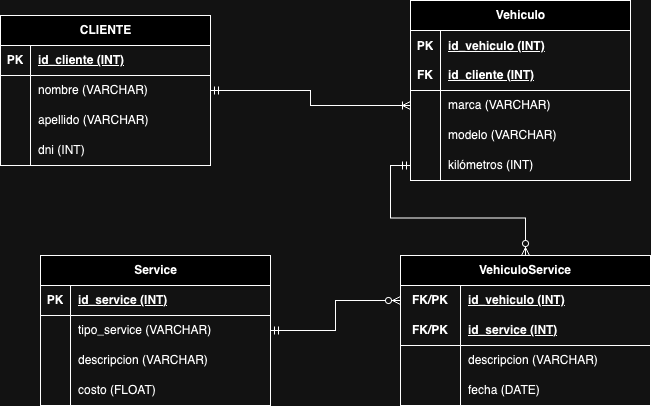

The diagram above was exported from draw.io. Its source (the exported page's mxGraphModel, read from the mxfile embedded in the PNG):
<mxGraphModel dx="1034" dy="515" grid="1" gridSize="10" guides="1" tooltips="1" connect="1" arrows="1" fold="1" page="1" pageScale="1" pageWidth="827" pageHeight="1169" math="0" shadow="0">
  <root>
    <mxCell id="0" />
    <mxCell id="1" parent="0" />
    <mxCell id="3lBDXBEwomQdwaWA2JJp-1" value="CLIENTE" style="shape=table;startSize=30;container=1;collapsible=1;childLayout=tableLayout;fixedRows=1;rowLines=0;fontStyle=1;align=center;resizeLast=1;html=1;" vertex="1" parent="1">
      <mxGeometry x="80" y="40" width="210" height="150" as="geometry" />
    </mxCell>
    <mxCell id="3lBDXBEwomQdwaWA2JJp-2" value="" style="shape=tableRow;horizontal=0;startSize=0;swimlaneHead=0;swimlaneBody=0;fillColor=none;collapsible=0;dropTarget=0;points=[[0,0.5],[1,0.5]];portConstraint=eastwest;top=0;left=0;right=0;bottom=1;" vertex="1" parent="3lBDXBEwomQdwaWA2JJp-1">
      <mxGeometry y="30" width="210" height="30" as="geometry" />
    </mxCell>
    <mxCell id="3lBDXBEwomQdwaWA2JJp-3" value="PK" style="shape=partialRectangle;connectable=0;fillColor=none;top=0;left=0;bottom=0;right=0;fontStyle=1;overflow=hidden;whiteSpace=wrap;html=1;" vertex="1" parent="3lBDXBEwomQdwaWA2JJp-2">
      <mxGeometry width="30" height="30" as="geometry">
        <mxRectangle width="30" height="30" as="alternateBounds" />
      </mxGeometry>
    </mxCell>
    <mxCell id="3lBDXBEwomQdwaWA2JJp-4" value="id_cliente&amp;nbsp;(INT)" style="shape=partialRectangle;connectable=0;fillColor=none;top=0;left=0;bottom=0;right=0;align=left;spacingLeft=6;fontStyle=5;overflow=hidden;whiteSpace=wrap;html=1;" vertex="1" parent="3lBDXBEwomQdwaWA2JJp-2">
      <mxGeometry x="30" width="180" height="30" as="geometry">
        <mxRectangle width="180" height="30" as="alternateBounds" />
      </mxGeometry>
    </mxCell>
    <mxCell id="3lBDXBEwomQdwaWA2JJp-5" value="" style="shape=tableRow;horizontal=0;startSize=0;swimlaneHead=0;swimlaneBody=0;fillColor=none;collapsible=0;dropTarget=0;points=[[0,0.5],[1,0.5]];portConstraint=eastwest;top=0;left=0;right=0;bottom=0;" vertex="1" parent="3lBDXBEwomQdwaWA2JJp-1">
      <mxGeometry y="60" width="210" height="30" as="geometry" />
    </mxCell>
    <mxCell id="3lBDXBEwomQdwaWA2JJp-6" value="" style="shape=partialRectangle;connectable=0;fillColor=none;top=0;left=0;bottom=0;right=0;editable=1;overflow=hidden;whiteSpace=wrap;html=1;" vertex="1" parent="3lBDXBEwomQdwaWA2JJp-5">
      <mxGeometry width="30" height="30" as="geometry">
        <mxRectangle width="30" height="30" as="alternateBounds" />
      </mxGeometry>
    </mxCell>
    <mxCell id="3lBDXBEwomQdwaWA2JJp-7" value="nombre (VARCHAR)" style="shape=partialRectangle;connectable=0;fillColor=none;top=0;left=0;bottom=0;right=0;align=left;spacingLeft=6;overflow=hidden;whiteSpace=wrap;html=1;" vertex="1" parent="3lBDXBEwomQdwaWA2JJp-5">
      <mxGeometry x="30" width="180" height="30" as="geometry">
        <mxRectangle width="180" height="30" as="alternateBounds" />
      </mxGeometry>
    </mxCell>
    <mxCell id="3lBDXBEwomQdwaWA2JJp-8" value="" style="shape=tableRow;horizontal=0;startSize=0;swimlaneHead=0;swimlaneBody=0;fillColor=none;collapsible=0;dropTarget=0;points=[[0,0.5],[1,0.5]];portConstraint=eastwest;top=0;left=0;right=0;bottom=0;" vertex="1" parent="3lBDXBEwomQdwaWA2JJp-1">
      <mxGeometry y="90" width="210" height="30" as="geometry" />
    </mxCell>
    <mxCell id="3lBDXBEwomQdwaWA2JJp-9" value="" style="shape=partialRectangle;connectable=0;fillColor=none;top=0;left=0;bottom=0;right=0;editable=1;overflow=hidden;whiteSpace=wrap;html=1;" vertex="1" parent="3lBDXBEwomQdwaWA2JJp-8">
      <mxGeometry width="30" height="30" as="geometry">
        <mxRectangle width="30" height="30" as="alternateBounds" />
      </mxGeometry>
    </mxCell>
    <mxCell id="3lBDXBEwomQdwaWA2JJp-10" value="apellido (VARCHAR)" style="shape=partialRectangle;connectable=0;fillColor=none;top=0;left=0;bottom=0;right=0;align=left;spacingLeft=6;overflow=hidden;whiteSpace=wrap;html=1;" vertex="1" parent="3lBDXBEwomQdwaWA2JJp-8">
      <mxGeometry x="30" width="180" height="30" as="geometry">
        <mxRectangle width="180" height="30" as="alternateBounds" />
      </mxGeometry>
    </mxCell>
    <mxCell id="3lBDXBEwomQdwaWA2JJp-11" value="" style="shape=tableRow;horizontal=0;startSize=0;swimlaneHead=0;swimlaneBody=0;fillColor=none;collapsible=0;dropTarget=0;points=[[0,0.5],[1,0.5]];portConstraint=eastwest;top=0;left=0;right=0;bottom=0;" vertex="1" parent="3lBDXBEwomQdwaWA2JJp-1">
      <mxGeometry y="120" width="210" height="30" as="geometry" />
    </mxCell>
    <mxCell id="3lBDXBEwomQdwaWA2JJp-12" value="" style="shape=partialRectangle;connectable=0;fillColor=none;top=0;left=0;bottom=0;right=0;editable=1;overflow=hidden;whiteSpace=wrap;html=1;" vertex="1" parent="3lBDXBEwomQdwaWA2JJp-11">
      <mxGeometry width="30" height="30" as="geometry">
        <mxRectangle width="30" height="30" as="alternateBounds" />
      </mxGeometry>
    </mxCell>
    <mxCell id="3lBDXBEwomQdwaWA2JJp-13" value="dni (INT)" style="shape=partialRectangle;connectable=0;fillColor=none;top=0;left=0;bottom=0;right=0;align=left;spacingLeft=6;overflow=hidden;whiteSpace=wrap;html=1;" vertex="1" parent="3lBDXBEwomQdwaWA2JJp-11">
      <mxGeometry x="30" width="180" height="30" as="geometry">
        <mxRectangle width="180" height="30" as="alternateBounds" />
      </mxGeometry>
    </mxCell>
    <mxCell id="3lBDXBEwomQdwaWA2JJp-14" value="Vehiculo" style="shape=table;startSize=30;container=1;collapsible=1;childLayout=tableLayout;fixedRows=1;rowLines=0;fontStyle=1;align=center;resizeLast=1;html=1;" vertex="1" parent="1">
      <mxGeometry x="490" y="25" width="220" height="180" as="geometry" />
    </mxCell>
    <mxCell id="3lBDXBEwomQdwaWA2JJp-15" value="" style="shape=tableRow;horizontal=0;startSize=0;swimlaneHead=0;swimlaneBody=0;fillColor=none;collapsible=0;dropTarget=0;points=[[0,0.5],[1,0.5]];portConstraint=eastwest;top=0;left=0;right=0;bottom=1;" vertex="1" parent="3lBDXBEwomQdwaWA2JJp-14">
      <mxGeometry y="30" width="220" height="60" as="geometry" />
    </mxCell>
    <mxCell id="3lBDXBEwomQdwaWA2JJp-16" value="PK&lt;br&gt;&lt;br&gt;FK" style="shape=partialRectangle;connectable=0;fillColor=none;top=0;left=0;bottom=0;right=0;fontStyle=1;overflow=hidden;whiteSpace=wrap;html=1;" vertex="1" parent="3lBDXBEwomQdwaWA2JJp-15">
      <mxGeometry width="30" height="60" as="geometry">
        <mxRectangle width="30" height="60" as="alternateBounds" />
      </mxGeometry>
    </mxCell>
    <mxCell id="3lBDXBEwomQdwaWA2JJp-17" value="id_vehiculo (INT)&lt;br&gt;&lt;br&gt;id_cliente (INT)" style="shape=partialRectangle;connectable=0;fillColor=none;top=0;left=0;bottom=0;right=0;align=left;spacingLeft=6;fontStyle=5;overflow=hidden;whiteSpace=wrap;html=1;" vertex="1" parent="3lBDXBEwomQdwaWA2JJp-15">
      <mxGeometry x="30" width="190" height="60" as="geometry">
        <mxRectangle width="190" height="60" as="alternateBounds" />
      </mxGeometry>
    </mxCell>
    <mxCell id="3lBDXBEwomQdwaWA2JJp-18" value="" style="shape=tableRow;horizontal=0;startSize=0;swimlaneHead=0;swimlaneBody=0;fillColor=none;collapsible=0;dropTarget=0;points=[[0,0.5],[1,0.5]];portConstraint=eastwest;top=0;left=0;right=0;bottom=0;" vertex="1" parent="3lBDXBEwomQdwaWA2JJp-14">
      <mxGeometry y="90" width="220" height="30" as="geometry" />
    </mxCell>
    <mxCell id="3lBDXBEwomQdwaWA2JJp-19" value="" style="shape=partialRectangle;connectable=0;fillColor=none;top=0;left=0;bottom=0;right=0;editable=1;overflow=hidden;whiteSpace=wrap;html=1;" vertex="1" parent="3lBDXBEwomQdwaWA2JJp-18">
      <mxGeometry width="30" height="30" as="geometry">
        <mxRectangle width="30" height="30" as="alternateBounds" />
      </mxGeometry>
    </mxCell>
    <mxCell id="3lBDXBEwomQdwaWA2JJp-20" value="marca (VARCHAR)" style="shape=partialRectangle;connectable=0;fillColor=none;top=0;left=0;bottom=0;right=0;align=left;spacingLeft=6;overflow=hidden;whiteSpace=wrap;html=1;" vertex="1" parent="3lBDXBEwomQdwaWA2JJp-18">
      <mxGeometry x="30" width="190" height="30" as="geometry">
        <mxRectangle width="190" height="30" as="alternateBounds" />
      </mxGeometry>
    </mxCell>
    <mxCell id="3lBDXBEwomQdwaWA2JJp-21" value="" style="shape=tableRow;horizontal=0;startSize=0;swimlaneHead=0;swimlaneBody=0;fillColor=none;collapsible=0;dropTarget=0;points=[[0,0.5],[1,0.5]];portConstraint=eastwest;top=0;left=0;right=0;bottom=0;" vertex="1" parent="3lBDXBEwomQdwaWA2JJp-14">
      <mxGeometry y="120" width="220" height="30" as="geometry" />
    </mxCell>
    <mxCell id="3lBDXBEwomQdwaWA2JJp-22" value="" style="shape=partialRectangle;connectable=0;fillColor=none;top=0;left=0;bottom=0;right=0;editable=1;overflow=hidden;whiteSpace=wrap;html=1;" vertex="1" parent="3lBDXBEwomQdwaWA2JJp-21">
      <mxGeometry width="30" height="30" as="geometry">
        <mxRectangle width="30" height="30" as="alternateBounds" />
      </mxGeometry>
    </mxCell>
    <mxCell id="3lBDXBEwomQdwaWA2JJp-23" value="modelo (VARCHAR)" style="shape=partialRectangle;connectable=0;fillColor=none;top=0;left=0;bottom=0;right=0;align=left;spacingLeft=6;overflow=hidden;whiteSpace=wrap;html=1;" vertex="1" parent="3lBDXBEwomQdwaWA2JJp-21">
      <mxGeometry x="30" width="190" height="30" as="geometry">
        <mxRectangle width="190" height="30" as="alternateBounds" />
      </mxGeometry>
    </mxCell>
    <mxCell id="3lBDXBEwomQdwaWA2JJp-24" value="" style="shape=tableRow;horizontal=0;startSize=0;swimlaneHead=0;swimlaneBody=0;fillColor=none;collapsible=0;dropTarget=0;points=[[0,0.5],[1,0.5]];portConstraint=eastwest;top=0;left=0;right=0;bottom=0;" vertex="1" parent="3lBDXBEwomQdwaWA2JJp-14">
      <mxGeometry y="150" width="220" height="30" as="geometry" />
    </mxCell>
    <mxCell id="3lBDXBEwomQdwaWA2JJp-25" value="" style="shape=partialRectangle;connectable=0;fillColor=none;top=0;left=0;bottom=0;right=0;editable=1;overflow=hidden;whiteSpace=wrap;html=1;" vertex="1" parent="3lBDXBEwomQdwaWA2JJp-24">
      <mxGeometry width="30" height="30" as="geometry">
        <mxRectangle width="30" height="30" as="alternateBounds" />
      </mxGeometry>
    </mxCell>
    <mxCell id="3lBDXBEwomQdwaWA2JJp-26" value="kilómetros (INT)" style="shape=partialRectangle;connectable=0;fillColor=none;top=0;left=0;bottom=0;right=0;align=left;spacingLeft=6;overflow=hidden;whiteSpace=wrap;html=1;" vertex="1" parent="3lBDXBEwomQdwaWA2JJp-24">
      <mxGeometry x="30" width="190" height="30" as="geometry">
        <mxRectangle width="190" height="30" as="alternateBounds" />
      </mxGeometry>
    </mxCell>
    <mxCell id="3lBDXBEwomQdwaWA2JJp-27" value="Service" style="shape=table;startSize=30;container=1;collapsible=1;childLayout=tableLayout;fixedRows=1;rowLines=0;fontStyle=1;align=center;resizeLast=1;html=1;" vertex="1" parent="1">
      <mxGeometry x="120" y="280" width="230" height="150" as="geometry" />
    </mxCell>
    <mxCell id="3lBDXBEwomQdwaWA2JJp-28" value="" style="shape=tableRow;horizontal=0;startSize=0;swimlaneHead=0;swimlaneBody=0;fillColor=none;collapsible=0;dropTarget=0;points=[[0,0.5],[1,0.5]];portConstraint=eastwest;top=0;left=0;right=0;bottom=1;" vertex="1" parent="3lBDXBEwomQdwaWA2JJp-27">
      <mxGeometry y="30" width="230" height="30" as="geometry" />
    </mxCell>
    <mxCell id="3lBDXBEwomQdwaWA2JJp-29" value="PK" style="shape=partialRectangle;connectable=0;fillColor=none;top=0;left=0;bottom=0;right=0;fontStyle=1;overflow=hidden;whiteSpace=wrap;html=1;" vertex="1" parent="3lBDXBEwomQdwaWA2JJp-28">
      <mxGeometry width="30" height="30" as="geometry">
        <mxRectangle width="30" height="30" as="alternateBounds" />
      </mxGeometry>
    </mxCell>
    <mxCell id="3lBDXBEwomQdwaWA2JJp-30" value="id_service (INT)" style="shape=partialRectangle;connectable=0;fillColor=none;top=0;left=0;bottom=0;right=0;align=left;spacingLeft=6;fontStyle=5;overflow=hidden;whiteSpace=wrap;html=1;" vertex="1" parent="3lBDXBEwomQdwaWA2JJp-28">
      <mxGeometry x="30" width="200" height="30" as="geometry">
        <mxRectangle width="200" height="30" as="alternateBounds" />
      </mxGeometry>
    </mxCell>
    <mxCell id="3lBDXBEwomQdwaWA2JJp-31" value="" style="shape=tableRow;horizontal=0;startSize=0;swimlaneHead=0;swimlaneBody=0;fillColor=none;collapsible=0;dropTarget=0;points=[[0,0.5],[1,0.5]];portConstraint=eastwest;top=0;left=0;right=0;bottom=0;" vertex="1" parent="3lBDXBEwomQdwaWA2JJp-27">
      <mxGeometry y="60" width="230" height="30" as="geometry" />
    </mxCell>
    <mxCell id="3lBDXBEwomQdwaWA2JJp-32" value="" style="shape=partialRectangle;connectable=0;fillColor=none;top=0;left=0;bottom=0;right=0;editable=1;overflow=hidden;whiteSpace=wrap;html=1;" vertex="1" parent="3lBDXBEwomQdwaWA2JJp-31">
      <mxGeometry width="30" height="30" as="geometry">
        <mxRectangle width="30" height="30" as="alternateBounds" />
      </mxGeometry>
    </mxCell>
    <mxCell id="3lBDXBEwomQdwaWA2JJp-33" value="tipo_service (VARCHAR)" style="shape=partialRectangle;connectable=0;fillColor=none;top=0;left=0;bottom=0;right=0;align=left;spacingLeft=6;overflow=hidden;whiteSpace=wrap;html=1;" vertex="1" parent="3lBDXBEwomQdwaWA2JJp-31">
      <mxGeometry x="30" width="200" height="30" as="geometry">
        <mxRectangle width="200" height="30" as="alternateBounds" />
      </mxGeometry>
    </mxCell>
    <mxCell id="3lBDXBEwomQdwaWA2JJp-34" value="" style="shape=tableRow;horizontal=0;startSize=0;swimlaneHead=0;swimlaneBody=0;fillColor=none;collapsible=0;dropTarget=0;points=[[0,0.5],[1,0.5]];portConstraint=eastwest;top=0;left=0;right=0;bottom=0;" vertex="1" parent="3lBDXBEwomQdwaWA2JJp-27">
      <mxGeometry y="90" width="230" height="30" as="geometry" />
    </mxCell>
    <mxCell id="3lBDXBEwomQdwaWA2JJp-35" value="" style="shape=partialRectangle;connectable=0;fillColor=none;top=0;left=0;bottom=0;right=0;editable=1;overflow=hidden;whiteSpace=wrap;html=1;" vertex="1" parent="3lBDXBEwomQdwaWA2JJp-34">
      <mxGeometry width="30" height="30" as="geometry">
        <mxRectangle width="30" height="30" as="alternateBounds" />
      </mxGeometry>
    </mxCell>
    <mxCell id="3lBDXBEwomQdwaWA2JJp-36" value="descripcion (VARCHAR)" style="shape=partialRectangle;connectable=0;fillColor=none;top=0;left=0;bottom=0;right=0;align=left;spacingLeft=6;overflow=hidden;whiteSpace=wrap;html=1;" vertex="1" parent="3lBDXBEwomQdwaWA2JJp-34">
      <mxGeometry x="30" width="200" height="30" as="geometry">
        <mxRectangle width="200" height="30" as="alternateBounds" />
      </mxGeometry>
    </mxCell>
    <mxCell id="3lBDXBEwomQdwaWA2JJp-37" value="" style="shape=tableRow;horizontal=0;startSize=0;swimlaneHead=0;swimlaneBody=0;fillColor=none;collapsible=0;dropTarget=0;points=[[0,0.5],[1,0.5]];portConstraint=eastwest;top=0;left=0;right=0;bottom=0;" vertex="1" parent="3lBDXBEwomQdwaWA2JJp-27">
      <mxGeometry y="120" width="230" height="30" as="geometry" />
    </mxCell>
    <mxCell id="3lBDXBEwomQdwaWA2JJp-38" value="" style="shape=partialRectangle;connectable=0;fillColor=none;top=0;left=0;bottom=0;right=0;editable=1;overflow=hidden;whiteSpace=wrap;html=1;" vertex="1" parent="3lBDXBEwomQdwaWA2JJp-37">
      <mxGeometry width="30" height="30" as="geometry">
        <mxRectangle width="30" height="30" as="alternateBounds" />
      </mxGeometry>
    </mxCell>
    <mxCell id="3lBDXBEwomQdwaWA2JJp-39" value="costo (FLOAT)" style="shape=partialRectangle;connectable=0;fillColor=none;top=0;left=0;bottom=0;right=0;align=left;spacingLeft=6;overflow=hidden;whiteSpace=wrap;html=1;" vertex="1" parent="3lBDXBEwomQdwaWA2JJp-37">
      <mxGeometry x="30" width="200" height="30" as="geometry">
        <mxRectangle width="200" height="30" as="alternateBounds" />
      </mxGeometry>
    </mxCell>
    <mxCell id="3lBDXBEwomQdwaWA2JJp-40" style="edgeStyle=orthogonalEdgeStyle;rounded=0;orthogonalLoop=1;jettySize=auto;html=1;exitX=1;exitY=0.5;exitDx=0;exitDy=0;endArrow=ERoneToMany;endFill=0;strokeColor=default;startArrow=ERmandOne;startFill=0;" edge="1" parent="1" source="3lBDXBEwomQdwaWA2JJp-5" target="3lBDXBEwomQdwaWA2JJp-18">
      <mxGeometry relative="1" as="geometry" />
    </mxCell>
    <mxCell id="3lBDXBEwomQdwaWA2JJp-41" value="VehiculoService" style="shape=table;startSize=30;container=1;collapsible=1;childLayout=tableLayout;fixedRows=1;rowLines=0;fontStyle=1;align=center;resizeLast=1;html=1;whiteSpace=wrap;" vertex="1" parent="1">
      <mxGeometry x="480" y="280" width="250" height="150" as="geometry" />
    </mxCell>
    <mxCell id="3lBDXBEwomQdwaWA2JJp-42" value="" style="shape=tableRow;horizontal=0;startSize=0;swimlaneHead=0;swimlaneBody=0;fillColor=none;collapsible=0;dropTarget=0;points=[[0,0.5],[1,0.5]];portConstraint=eastwest;top=0;left=0;right=0;bottom=0;html=1;" vertex="1" parent="3lBDXBEwomQdwaWA2JJp-41">
      <mxGeometry y="30" width="250" height="30" as="geometry" />
    </mxCell>
    <mxCell id="3lBDXBEwomQdwaWA2JJp-43" value="FK/PK" style="shape=partialRectangle;connectable=0;fillColor=none;top=0;left=0;bottom=0;right=0;fontStyle=1;overflow=hidden;html=1;whiteSpace=wrap;" vertex="1" parent="3lBDXBEwomQdwaWA2JJp-42">
      <mxGeometry width="60" height="30" as="geometry">
        <mxRectangle width="60" height="30" as="alternateBounds" />
      </mxGeometry>
    </mxCell>
    <mxCell id="3lBDXBEwomQdwaWA2JJp-44" value="id_vehiculo (INT)" style="shape=partialRectangle;connectable=0;fillColor=none;top=0;left=0;bottom=0;right=0;align=left;spacingLeft=6;fontStyle=5;overflow=hidden;html=1;whiteSpace=wrap;" vertex="1" parent="3lBDXBEwomQdwaWA2JJp-42">
      <mxGeometry x="60" width="190" height="30" as="geometry">
        <mxRectangle width="190" height="30" as="alternateBounds" />
      </mxGeometry>
    </mxCell>
    <mxCell id="3lBDXBEwomQdwaWA2JJp-45" value="" style="shape=tableRow;horizontal=0;startSize=0;swimlaneHead=0;swimlaneBody=0;fillColor=none;collapsible=0;dropTarget=0;points=[[0,0.5],[1,0.5]];portConstraint=eastwest;top=0;left=0;right=0;bottom=1;html=1;" vertex="1" parent="3lBDXBEwomQdwaWA2JJp-41">
      <mxGeometry y="60" width="250" height="30" as="geometry" />
    </mxCell>
    <mxCell id="3lBDXBEwomQdwaWA2JJp-46" value="FK/PK" style="shape=partialRectangle;connectable=0;fillColor=none;top=0;left=0;bottom=0;right=0;fontStyle=1;overflow=hidden;html=1;whiteSpace=wrap;" vertex="1" parent="3lBDXBEwomQdwaWA2JJp-45">
      <mxGeometry width="60" height="30" as="geometry">
        <mxRectangle width="60" height="30" as="alternateBounds" />
      </mxGeometry>
    </mxCell>
    <mxCell id="3lBDXBEwomQdwaWA2JJp-47" value="id_service (INT)" style="shape=partialRectangle;connectable=0;fillColor=none;top=0;left=0;bottom=0;right=0;align=left;spacingLeft=6;fontStyle=5;overflow=hidden;html=1;whiteSpace=wrap;" vertex="1" parent="3lBDXBEwomQdwaWA2JJp-45">
      <mxGeometry x="60" width="190" height="30" as="geometry">
        <mxRectangle width="190" height="30" as="alternateBounds" />
      </mxGeometry>
    </mxCell>
    <mxCell id="3lBDXBEwomQdwaWA2JJp-48" value="" style="shape=tableRow;horizontal=0;startSize=0;swimlaneHead=0;swimlaneBody=0;fillColor=none;collapsible=0;dropTarget=0;points=[[0,0.5],[1,0.5]];portConstraint=eastwest;top=0;left=0;right=0;bottom=0;html=1;" vertex="1" parent="3lBDXBEwomQdwaWA2JJp-41">
      <mxGeometry y="90" width="250" height="30" as="geometry" />
    </mxCell>
    <mxCell id="3lBDXBEwomQdwaWA2JJp-49" value="" style="shape=partialRectangle;connectable=0;fillColor=none;top=0;left=0;bottom=0;right=0;editable=1;overflow=hidden;html=1;whiteSpace=wrap;" vertex="1" parent="3lBDXBEwomQdwaWA2JJp-48">
      <mxGeometry width="60" height="30" as="geometry">
        <mxRectangle width="60" height="30" as="alternateBounds" />
      </mxGeometry>
    </mxCell>
    <mxCell id="3lBDXBEwomQdwaWA2JJp-50" value="descripcion (VARCHAR)" style="shape=partialRectangle;connectable=0;fillColor=none;top=0;left=0;bottom=0;right=0;align=left;spacingLeft=6;overflow=hidden;html=1;whiteSpace=wrap;" vertex="1" parent="3lBDXBEwomQdwaWA2JJp-48">
      <mxGeometry x="60" width="190" height="30" as="geometry">
        <mxRectangle width="190" height="30" as="alternateBounds" />
      </mxGeometry>
    </mxCell>
    <mxCell id="3lBDXBEwomQdwaWA2JJp-51" value="" style="shape=tableRow;horizontal=0;startSize=0;swimlaneHead=0;swimlaneBody=0;fillColor=none;collapsible=0;dropTarget=0;points=[[0,0.5],[1,0.5]];portConstraint=eastwest;top=0;left=0;right=0;bottom=0;html=1;" vertex="1" parent="3lBDXBEwomQdwaWA2JJp-41">
      <mxGeometry y="120" width="250" height="30" as="geometry" />
    </mxCell>
    <mxCell id="3lBDXBEwomQdwaWA2JJp-52" value="" style="shape=partialRectangle;connectable=0;fillColor=none;top=0;left=0;bottom=0;right=0;editable=1;overflow=hidden;html=1;whiteSpace=wrap;" vertex="1" parent="3lBDXBEwomQdwaWA2JJp-51">
      <mxGeometry width="60" height="30" as="geometry">
        <mxRectangle width="60" height="30" as="alternateBounds" />
      </mxGeometry>
    </mxCell>
    <mxCell id="3lBDXBEwomQdwaWA2JJp-53" value="fecha (DATE)" style="shape=partialRectangle;connectable=0;fillColor=none;top=0;left=0;bottom=0;right=0;align=left;spacingLeft=6;overflow=hidden;html=1;whiteSpace=wrap;" vertex="1" parent="3lBDXBEwomQdwaWA2JJp-51">
      <mxGeometry x="60" width="190" height="30" as="geometry">
        <mxRectangle width="190" height="30" as="alternateBounds" />
      </mxGeometry>
    </mxCell>
    <mxCell id="3lBDXBEwomQdwaWA2JJp-54" style="edgeStyle=orthogonalEdgeStyle;rounded=0;orthogonalLoop=1;jettySize=auto;html=1;exitX=0;exitY=0.5;exitDx=0;exitDy=0;endArrow=ERzeroToMany;endFill=0;startArrow=ERmandOne;startFill=0;" edge="1" parent="1" source="3lBDXBEwomQdwaWA2JJp-24" target="3lBDXBEwomQdwaWA2JJp-41">
      <mxGeometry relative="1" as="geometry" />
    </mxCell>
    <mxCell id="3lBDXBEwomQdwaWA2JJp-56" style="edgeStyle=orthogonalEdgeStyle;rounded=0;orthogonalLoop=1;jettySize=auto;html=1;exitX=1;exitY=0.5;exitDx=0;exitDy=0;endArrow=ERzeroToMany;endFill=0;startArrow=ERmandOne;startFill=0;entryX=0;entryY=0.5;entryDx=0;entryDy=0;" edge="1" parent="1" source="3lBDXBEwomQdwaWA2JJp-31" target="3lBDXBEwomQdwaWA2JJp-42">
      <mxGeometry relative="1" as="geometry">
        <mxPoint x="530" y="185" as="sourcePoint" />
        <mxPoint x="615" y="290" as="targetPoint" />
      </mxGeometry>
    </mxCell>
  </root>
</mxGraphModel>